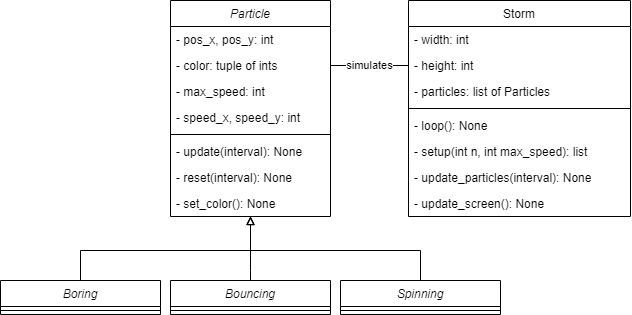

The diagram above was exported from draw.io. Its source (the exported page's mxGraphModel, read from the mxfile embedded in the PNG):
<mxGraphModel dx="1117" dy="587" grid="1" gridSize="10" guides="1" tooltips="1" connect="1" arrows="1" fold="1" page="1" pageScale="1" pageWidth="827" pageHeight="1169" math="0" shadow="0">
  <root>
    <mxCell id="0" />
    <mxCell id="1" parent="0" />
    <mxCell id="ka6tTULW10YdwnrNIrf7-1" value="Particle" style="swimlane;fontStyle=2;align=center;verticalAlign=top;childLayout=stackLayout;horizontal=1;startSize=26;horizontalStack=0;resizeParent=1;resizeLast=0;collapsible=1;marginBottom=0;rounded=0;shadow=0;strokeWidth=1;" vertex="1" parent="1">
      <mxGeometry x="270" y="120" width="160" height="216" as="geometry">
        <mxRectangle x="230" y="140" width="160" height="26" as="alternateBounds" />
      </mxGeometry>
    </mxCell>
    <mxCell id="ka6tTULW10YdwnrNIrf7-2" value="- pos_x, pos_y: int" style="text;align=left;verticalAlign=top;spacingLeft=4;spacingRight=4;overflow=hidden;rotatable=0;points=[[0,0.5],[1,0.5]];portConstraint=eastwest;" vertex="1" parent="ka6tTULW10YdwnrNIrf7-1">
      <mxGeometry y="26" width="160" height="26" as="geometry" />
    </mxCell>
    <mxCell id="ka6tTULW10YdwnrNIrf7-3" value="- color: tuple of ints" style="text;align=left;verticalAlign=top;spacingLeft=4;spacingRight=4;overflow=hidden;rotatable=0;points=[[0,0.5],[1,0.5]];portConstraint=eastwest;rounded=0;shadow=0;html=0;" vertex="1" parent="ka6tTULW10YdwnrNIrf7-1">
      <mxGeometry y="52" width="160" height="26" as="geometry" />
    </mxCell>
    <mxCell id="ka6tTULW10YdwnrNIrf7-4" value="- max_speed: int" style="text;align=left;verticalAlign=top;spacingLeft=4;spacingRight=4;overflow=hidden;rotatable=0;points=[[0,0.5],[1,0.5]];portConstraint=eastwest;rounded=0;shadow=0;html=0;" vertex="1" parent="ka6tTULW10YdwnrNIrf7-1">
      <mxGeometry y="78" width="160" height="26" as="geometry" />
    </mxCell>
    <mxCell id="ka6tTULW10YdwnrNIrf7-30" value="- speed_x, speed_y: int" style="text;align=left;verticalAlign=top;spacingLeft=4;spacingRight=4;overflow=hidden;rotatable=0;points=[[0,0.5],[1,0.5]];portConstraint=eastwest;rounded=0;shadow=0;html=0;" vertex="1" parent="ka6tTULW10YdwnrNIrf7-1">
      <mxGeometry y="104" width="160" height="26" as="geometry" />
    </mxCell>
    <mxCell id="ka6tTULW10YdwnrNIrf7-5" value="" style="line;html=1;strokeWidth=1;align=left;verticalAlign=middle;spacingTop=-1;spacingLeft=3;spacingRight=3;rotatable=0;labelPosition=right;points=[];portConstraint=eastwest;" vertex="1" parent="ka6tTULW10YdwnrNIrf7-1">
      <mxGeometry y="130" width="160" height="8" as="geometry" />
    </mxCell>
    <mxCell id="ka6tTULW10YdwnrNIrf7-6" value="- update(interval): None" style="text;align=left;verticalAlign=top;spacingLeft=4;spacingRight=4;overflow=hidden;rotatable=0;points=[[0,0.5],[1,0.5]];portConstraint=eastwest;" vertex="1" parent="ka6tTULW10YdwnrNIrf7-1">
      <mxGeometry y="138" width="160" height="26" as="geometry" />
    </mxCell>
    <mxCell id="ka6tTULW10YdwnrNIrf7-31" value="- reset(interval): None" style="text;align=left;verticalAlign=top;spacingLeft=4;spacingRight=4;overflow=hidden;rotatable=0;points=[[0,0.5],[1,0.5]];portConstraint=eastwest;" vertex="1" parent="ka6tTULW10YdwnrNIrf7-1">
      <mxGeometry y="164" width="160" height="26" as="geometry" />
    </mxCell>
    <mxCell id="ka6tTULW10YdwnrNIrf7-32" value="- set_color(): None" style="text;align=left;verticalAlign=top;spacingLeft=4;spacingRight=4;overflow=hidden;rotatable=0;points=[[0,0.5],[1,0.5]];portConstraint=eastwest;" vertex="1" parent="ka6tTULW10YdwnrNIrf7-1">
      <mxGeometry y="190" width="160" height="26" as="geometry" />
    </mxCell>
    <mxCell id="ka6tTULW10YdwnrNIrf7-18" value="Storm" style="swimlane;fontStyle=0;align=center;verticalAlign=top;childLayout=stackLayout;horizontal=1;startSize=26;horizontalStack=0;resizeParent=1;resizeLast=0;collapsible=1;marginBottom=0;rounded=0;shadow=0;strokeWidth=1;" vertex="1" parent="1">
      <mxGeometry x="508" y="120" width="222" height="216" as="geometry">
        <mxRectangle x="550" y="140" width="160" height="26" as="alternateBounds" />
      </mxGeometry>
    </mxCell>
    <mxCell id="ka6tTULW10YdwnrNIrf7-19" value="- width: int" style="text;align=left;verticalAlign=top;spacingLeft=4;spacingRight=4;overflow=hidden;rotatable=0;points=[[0,0.5],[1,0.5]];portConstraint=eastwest;" vertex="1" parent="ka6tTULW10YdwnrNIrf7-18">
      <mxGeometry y="26" width="222" height="26" as="geometry" />
    </mxCell>
    <mxCell id="ka6tTULW10YdwnrNIrf7-20" value="- height: int" style="text;align=left;verticalAlign=top;spacingLeft=4;spacingRight=4;overflow=hidden;rotatable=0;points=[[0,0.5],[1,0.5]];portConstraint=eastwest;rounded=0;shadow=0;html=0;" vertex="1" parent="ka6tTULW10YdwnrNIrf7-18">
      <mxGeometry y="52" width="222" height="26" as="geometry" />
    </mxCell>
    <mxCell id="ka6tTULW10YdwnrNIrf7-21" value="- particles: list of Particles" style="text;align=left;verticalAlign=top;spacingLeft=4;spacingRight=4;overflow=hidden;rotatable=0;points=[[0,0.5],[1,0.5]];portConstraint=eastwest;rounded=0;shadow=0;html=0;" vertex="1" parent="ka6tTULW10YdwnrNIrf7-18">
      <mxGeometry y="78" width="222" height="26" as="geometry" />
    </mxCell>
    <mxCell id="ka6tTULW10YdwnrNIrf7-24" value="" style="line;html=1;strokeWidth=1;align=left;verticalAlign=middle;spacingTop=-1;spacingLeft=3;spacingRight=3;rotatable=0;labelPosition=right;points=[];portConstraint=eastwest;" vertex="1" parent="ka6tTULW10YdwnrNIrf7-18">
      <mxGeometry y="104" width="222" height="8" as="geometry" />
    </mxCell>
    <mxCell id="ka6tTULW10YdwnrNIrf7-25" value="- loop(): None" style="text;align=left;verticalAlign=top;spacingLeft=4;spacingRight=4;overflow=hidden;rotatable=0;points=[[0,0.5],[1,0.5]];portConstraint=eastwest;" vertex="1" parent="ka6tTULW10YdwnrNIrf7-18">
      <mxGeometry y="112" width="222" height="26" as="geometry" />
    </mxCell>
    <mxCell id="ka6tTULW10YdwnrNIrf7-26" value="- setup(int n, int max_speed): list" style="text;align=left;verticalAlign=top;spacingLeft=4;spacingRight=4;overflow=hidden;rotatable=0;points=[[0,0.5],[1,0.5]];portConstraint=eastwest;" vertex="1" parent="ka6tTULW10YdwnrNIrf7-18">
      <mxGeometry y="138" width="222" height="26" as="geometry" />
    </mxCell>
    <mxCell id="ka6tTULW10YdwnrNIrf7-28" value="- update_particles(interval): None" style="text;align=left;verticalAlign=top;spacingLeft=4;spacingRight=4;overflow=hidden;rotatable=0;points=[[0,0.5],[1,0.5]];portConstraint=eastwest;" vertex="1" parent="ka6tTULW10YdwnrNIrf7-18">
      <mxGeometry y="164" width="222" height="26" as="geometry" />
    </mxCell>
    <mxCell id="ka6tTULW10YdwnrNIrf7-29" value="- update_screen(): None" style="text;align=left;verticalAlign=top;spacingLeft=4;spacingRight=4;overflow=hidden;rotatable=0;points=[[0,0.5],[1,0.5]];portConstraint=eastwest;" vertex="1" parent="ka6tTULW10YdwnrNIrf7-18">
      <mxGeometry y="190" width="222" height="26" as="geometry" />
    </mxCell>
    <mxCell id="ka6tTULW10YdwnrNIrf7-27" value="simulates" style="endArrow=none;html=1;rounded=0;exitX=1;exitY=0.5;exitDx=0;exitDy=0;entryX=0;entryY=0.5;entryDx=0;entryDy=0;endFill=0;" edge="1" parent="1" source="ka6tTULW10YdwnrNIrf7-3" target="ka6tTULW10YdwnrNIrf7-20">
      <mxGeometry width="50" height="50" relative="1" as="geometry">
        <mxPoint x="390" y="430" as="sourcePoint" />
        <mxPoint x="440" y="380" as="targetPoint" />
      </mxGeometry>
    </mxCell>
    <mxCell id="ka6tTULW10YdwnrNIrf7-42" style="edgeStyle=orthogonalEdgeStyle;rounded=0;orthogonalLoop=1;jettySize=auto;html=1;endArrow=block;endFill=0;strokeWidth=1;exitX=0.5;exitY=0;exitDx=0;exitDy=0;" edge="1" parent="1" source="ka6tTULW10YdwnrNIrf7-33">
      <mxGeometry relative="1" as="geometry">
        <mxPoint x="350" y="336" as="targetPoint" />
        <mxPoint x="350" y="396" as="sourcePoint" />
        <Array as="points">
          <mxPoint x="180" y="370" />
          <mxPoint x="350" y="370" />
        </Array>
      </mxGeometry>
    </mxCell>
    <mxCell id="ka6tTULW10YdwnrNIrf7-33" value="Boring" style="swimlane;fontStyle=2;align=center;verticalAlign=top;childLayout=stackLayout;horizontal=1;startSize=26;horizontalStack=0;resizeParent=1;resizeLast=0;collapsible=1;marginBottom=0;rounded=0;shadow=0;strokeWidth=1;" vertex="1" parent="1">
      <mxGeometry x="100" y="400" width="160" height="34" as="geometry">
        <mxRectangle x="230" y="140" width="160" height="26" as="alternateBounds" />
      </mxGeometry>
    </mxCell>
    <mxCell id="ka6tTULW10YdwnrNIrf7-38" value="" style="line;html=1;strokeWidth=1;align=left;verticalAlign=middle;spacingTop=-1;spacingLeft=3;spacingRight=3;rotatable=0;labelPosition=right;points=[];portConstraint=eastwest;" vertex="1" parent="ka6tTULW10YdwnrNIrf7-33">
      <mxGeometry y="26" width="160" height="8" as="geometry" />
    </mxCell>
    <mxCell id="ka6tTULW10YdwnrNIrf7-45" style="edgeStyle=orthogonalEdgeStyle;rounded=0;orthogonalLoop=1;jettySize=auto;html=1;endArrow=block;endFill=0;strokeWidth=1;exitX=0.5;exitY=0;exitDx=0;exitDy=0;" edge="1" parent="1" source="ka6tTULW10YdwnrNIrf7-43">
      <mxGeometry relative="1" as="geometry">
        <mxPoint x="350" y="336" as="targetPoint" />
        <mxPoint x="470.02857142857135" y="394" as="sourcePoint" />
        <Array as="points">
          <mxPoint x="350" y="390" />
          <mxPoint x="350" y="390" />
        </Array>
      </mxGeometry>
    </mxCell>
    <mxCell id="ka6tTULW10YdwnrNIrf7-43" value="Bouncing" style="swimlane;fontStyle=2;align=center;verticalAlign=top;childLayout=stackLayout;horizontal=1;startSize=26;horizontalStack=0;resizeParent=1;resizeLast=0;collapsible=1;marginBottom=0;rounded=0;shadow=0;strokeWidth=1;" vertex="1" parent="1">
      <mxGeometry x="270" y="400" width="160" height="34" as="geometry">
        <mxRectangle x="230" y="140" width="160" height="26" as="alternateBounds" />
      </mxGeometry>
    </mxCell>
    <mxCell id="ka6tTULW10YdwnrNIrf7-44" value="" style="line;html=1;strokeWidth=1;align=left;verticalAlign=middle;spacingTop=-1;spacingLeft=3;spacingRight=3;rotatable=0;labelPosition=right;points=[];portConstraint=eastwest;" vertex="1" parent="ka6tTULW10YdwnrNIrf7-43">
      <mxGeometry y="26" width="160" height="8" as="geometry" />
    </mxCell>
    <mxCell id="ka6tTULW10YdwnrNIrf7-48" style="edgeStyle=orthogonalEdgeStyle;rounded=0;orthogonalLoop=1;jettySize=auto;html=1;endArrow=block;endFill=0;strokeWidth=1;exitX=0.5;exitY=0;exitDx=0;exitDy=0;" edge="1" parent="1" source="ka6tTULW10YdwnrNIrf7-46">
      <mxGeometry relative="1" as="geometry">
        <mxPoint x="350" y="336" as="targetPoint" />
        <mxPoint x="519.9999999999999" y="396" as="sourcePoint" />
        <Array as="points">
          <mxPoint x="520" y="370" />
          <mxPoint x="350" y="370" />
        </Array>
      </mxGeometry>
    </mxCell>
    <mxCell id="ka6tTULW10YdwnrNIrf7-46" value="Spinning" style="swimlane;fontStyle=2;align=center;verticalAlign=top;childLayout=stackLayout;horizontal=1;startSize=26;horizontalStack=0;resizeParent=1;resizeLast=0;collapsible=1;marginBottom=0;rounded=0;shadow=0;strokeWidth=1;" vertex="1" parent="1">
      <mxGeometry x="440" y="400" width="160" height="34" as="geometry">
        <mxRectangle x="230" y="140" width="160" height="26" as="alternateBounds" />
      </mxGeometry>
    </mxCell>
    <mxCell id="ka6tTULW10YdwnrNIrf7-47" value="" style="line;html=1;strokeWidth=1;align=left;verticalAlign=middle;spacingTop=-1;spacingLeft=3;spacingRight=3;rotatable=0;labelPosition=right;points=[];portConstraint=eastwest;" vertex="1" parent="ka6tTULW10YdwnrNIrf7-46">
      <mxGeometry y="26" width="160" height="8" as="geometry" />
    </mxCell>
  </root>
</mxGraphModel>